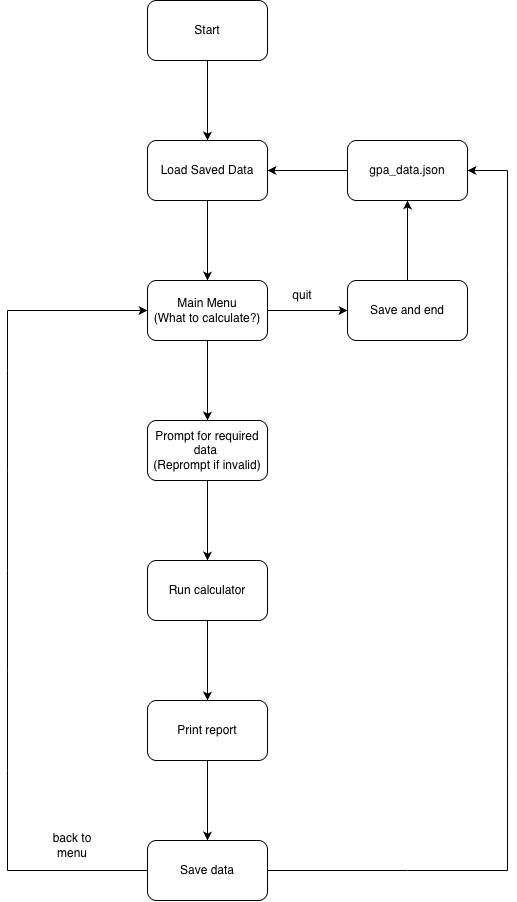

The diagram above was exported from draw.io. Its source (the exported page's mxGraphModel, read from the mxfile embedded in the PNG):
<mxGraphModel dx="2008" dy="1131" grid="1" gridSize="10" guides="1" tooltips="1" connect="1" arrows="1" fold="1" page="1" pageScale="1" pageWidth="850" pageHeight="1100" math="0" shadow="0">
  <root>
    <mxCell id="0" />
    <mxCell id="1" parent="0" />
    <mxCell id="KQWuafB4DZpT58TMkVG1-3" edge="1" parent="1" source="KQWuafB4DZpT58TMkVG1-1" style="edgeStyle=orthogonalEdgeStyle;rounded=0;orthogonalLoop=1;jettySize=auto;html=1;defaultLabelBackgroundColor=page;" target="KQWuafB4DZpT58TMkVG1-2" value="">
      <mxGeometry relative="1" as="geometry" />
    </mxCell>
    <mxCell id="KQWuafB4DZpT58TMkVG1-1" parent="1" style="rounded=1;whiteSpace=wrap;html=1;roundedPerimeter=1;" value="Start" vertex="1">
      <mxGeometry height="60" width="120" x="365" y="100" as="geometry" />
    </mxCell>
    <mxCell id="KQWuafB4DZpT58TMkVG1-5" edge="1" parent="1" source="KQWuafB4DZpT58TMkVG1-2" style="edgeStyle=orthogonalEdgeStyle;rounded=0;orthogonalLoop=1;jettySize=auto;html=1;defaultLabelBackgroundColor=page;" target="KQWuafB4DZpT58TMkVG1-4" value="">
      <mxGeometry relative="1" as="geometry" />
    </mxCell>
    <mxCell id="KQWuafB4DZpT58TMkVG1-2" parent="1" style="whiteSpace=wrap;html=1;rounded=1;roundedPerimeter=1;" value="Load Saved Data" vertex="1">
      <mxGeometry height="60" width="120" x="365" y="240" as="geometry" />
    </mxCell>
    <mxCell id="KQWuafB4DZpT58TMkVG1-7" edge="1" parent="1" source="KQWuafB4DZpT58TMkVG1-4" style="edgeStyle=orthogonalEdgeStyle;rounded=0;orthogonalLoop=1;jettySize=auto;html=1;defaultLabelBackgroundColor=page;" target="KQWuafB4DZpT58TMkVG1-6" value="">
      <mxGeometry relative="1" as="geometry" />
    </mxCell>
    <mxCell id="KQWuafB4DZpT58TMkVG1-13" edge="1" parent="1" source="KQWuafB4DZpT58TMkVG1-4" style="edgeStyle=orthogonalEdgeStyle;rounded=0;orthogonalLoop=1;jettySize=auto;html=1;defaultLabelBackgroundColor=page;" target="KQWuafB4DZpT58TMkVG1-12" value="">
      <mxGeometry relative="1" as="geometry" />
    </mxCell>
    <mxCell id="KQWuafB4DZpT58TMkVG1-4" parent="1" style="whiteSpace=wrap;html=1;rounded=1;roundedPerimeter=1;" value="Main Menu&lt;div&gt;(What to calculate?)&lt;/div&gt;" vertex="1">
      <mxGeometry height="60" width="120" x="365" y="380" as="geometry" />
    </mxCell>
    <mxCell id="KQWuafB4DZpT58TMkVG1-10" edge="1" parent="1" source="KQWuafB4DZpT58TMkVG1-6" style="edgeStyle=orthogonalEdgeStyle;rounded=0;orthogonalLoop=1;jettySize=auto;html=1;defaultLabelBackgroundColor=page;" target="KQWuafB4DZpT58TMkVG1-9" value="">
      <mxGeometry relative="1" as="geometry" />
    </mxCell>
    <mxCell id="KQWuafB4DZpT58TMkVG1-6" parent="1" style="whiteSpace=wrap;html=1;rounded=1;roundedPerimeter=1;" value="Save and end" vertex="1">
      <mxGeometry height="60" width="120" x="565" y="380" as="geometry" />
    </mxCell>
    <mxCell id="KQWuafB4DZpT58TMkVG1-8" parent="1" style="text;html=1;whiteSpace=wrap;strokeColor=none;fillColor=none;align=center;verticalAlign=middle;rounded=0;" value="quit" vertex="1">
      <mxGeometry height="30" width="60" x="490" y="380" as="geometry" />
    </mxCell>
    <mxCell id="KQWuafB4DZpT58TMkVG1-11" edge="1" parent="1" source="KQWuafB4DZpT58TMkVG1-9" style="edgeStyle=orthogonalEdgeStyle;rounded=0;orthogonalLoop=1;jettySize=auto;html=1;defaultLabelBackgroundColor=page;" target="KQWuafB4DZpT58TMkVG1-2" value="">
      <mxGeometry relative="1" as="geometry" />
    </mxCell>
    <mxCell id="KQWuafB4DZpT58TMkVG1-9" parent="1" style="whiteSpace=wrap;html=1;rounded=1;roundedPerimeter=1;" value="gpa_data.json" vertex="1">
      <mxGeometry height="60" width="120" x="565" y="240" as="geometry" />
    </mxCell>
    <mxCell id="KQWuafB4DZpT58TMkVG1-15" edge="1" parent="1" source="KQWuafB4DZpT58TMkVG1-12" style="edgeStyle=orthogonalEdgeStyle;rounded=0;orthogonalLoop=1;jettySize=auto;html=1;defaultLabelBackgroundColor=page;" target="KQWuafB4DZpT58TMkVG1-14" value="">
      <mxGeometry relative="1" as="geometry" />
    </mxCell>
    <mxCell id="KQWuafB4DZpT58TMkVG1-12" parent="1" style="whiteSpace=wrap;html=1;rounded=1;roundedPerimeter=1;" value="Prompt for required data&amp;nbsp;&lt;div&gt;(Reprompt if invalid)&lt;/div&gt;" vertex="1">
      <mxGeometry height="60" width="120" x="365" y="520" as="geometry" />
    </mxCell>
    <mxCell id="KQWuafB4DZpT58TMkVG1-17" edge="1" parent="1" source="KQWuafB4DZpT58TMkVG1-14" style="edgeStyle=orthogonalEdgeStyle;rounded=0;orthogonalLoop=1;jettySize=auto;html=1;defaultLabelBackgroundColor=page;" target="KQWuafB4DZpT58TMkVG1-16" value="">
      <mxGeometry relative="1" as="geometry" />
    </mxCell>
    <mxCell id="KQWuafB4DZpT58TMkVG1-14" parent="1" style="whiteSpace=wrap;html=1;rounded=1;roundedPerimeter=1;" value="Run calculator" vertex="1">
      <mxGeometry height="60" width="120" x="365" y="660" as="geometry" />
    </mxCell>
    <mxCell id="KQWuafB4DZpT58TMkVG1-19" edge="1" parent="1" source="KQWuafB4DZpT58TMkVG1-16" style="edgeStyle=orthogonalEdgeStyle;rounded=0;orthogonalLoop=1;jettySize=auto;html=1;defaultLabelBackgroundColor=page;" target="KQWuafB4DZpT58TMkVG1-18" value="">
      <mxGeometry relative="1" as="geometry" />
    </mxCell>
    <mxCell id="KQWuafB4DZpT58TMkVG1-16" parent="1" style="whiteSpace=wrap;html=1;rounded=1;roundedPerimeter=1;" value="Print report" vertex="1">
      <mxGeometry height="60" width="120" x="365" y="800" as="geometry" />
    </mxCell>
    <mxCell id="KQWuafB4DZpT58TMkVG1-33" edge="1" parent="1" source="KQWuafB4DZpT58TMkVG1-18" style="edgeStyle=orthogonalEdgeStyle;rounded=0;orthogonalLoop=1;jettySize=auto;html=1;defaultLabelBackgroundColor=page;endArrow=none;endFill=0;" value="">
      <mxGeometry relative="1" as="geometry">
        <mxPoint x="225" y="970" as="targetPoint" />
      </mxGeometry>
    </mxCell>
    <mxCell id="KQWuafB4DZpT58TMkVG1-50" edge="1" parent="1" source="KQWuafB4DZpT58TMkVG1-18" style="edgeStyle=orthogonalEdgeStyle;rounded=0;orthogonalLoop=1;jettySize=auto;html=1;defaultLabelBackgroundColor=page;endArrow=none;endFill=0;" value="">
      <mxGeometry relative="1" as="geometry">
        <mxPoint x="625" y="970" as="targetPoint" />
      </mxGeometry>
    </mxCell>
    <mxCell id="KQWuafB4DZpT58TMkVG1-18" parent="1" style="whiteSpace=wrap;html=1;rounded=1;roundedPerimeter=1;" value="Save data" vertex="1">
      <mxGeometry height="60" width="120" x="365" y="940" as="geometry" />
    </mxCell>
    <mxCell id="KQWuafB4DZpT58TMkVG1-35" edge="1" parent="1" style="edgeStyle=orthogonalEdgeStyle;rounded=0;orthogonalLoop=1;jettySize=auto;html=1;defaultLabelBackgroundColor=page;endArrow=none;endFill=0;" value="">
      <mxGeometry relative="1" as="geometry">
        <mxPoint x="225" y="970" as="sourcePoint" />
        <mxPoint x="225" y="870" as="targetPoint" />
      </mxGeometry>
    </mxCell>
    <mxCell id="KQWuafB4DZpT58TMkVG1-37" edge="1" parent="1" style="edgeStyle=orthogonalEdgeStyle;rounded=0;orthogonalLoop=1;jettySize=auto;html=1;defaultLabelBackgroundColor=page;endArrow=none;endFill=0;" value="">
      <mxGeometry relative="1" as="geometry">
        <mxPoint x="225" y="870" as="sourcePoint" />
        <mxPoint x="225" y="770" as="targetPoint" />
      </mxGeometry>
    </mxCell>
    <mxCell id="KQWuafB4DZpT58TMkVG1-39" edge="1" parent="1" style="edgeStyle=orthogonalEdgeStyle;rounded=0;orthogonalLoop=1;jettySize=auto;html=1;defaultLabelBackgroundColor=page;endArrow=none;endFill=0;" value="">
      <mxGeometry relative="1" as="geometry">
        <mxPoint x="225" y="770" as="sourcePoint" />
        <mxPoint x="225" y="670" as="targetPoint" />
      </mxGeometry>
    </mxCell>
    <mxCell id="KQWuafB4DZpT58TMkVG1-41" edge="1" parent="1" style="edgeStyle=orthogonalEdgeStyle;rounded=0;orthogonalLoop=1;jettySize=auto;html=1;defaultLabelBackgroundColor=page;endArrow=none;endFill=0;" value="">
      <mxGeometry relative="1" as="geometry">
        <mxPoint x="225" y="670" as="sourcePoint" />
        <mxPoint x="225" y="570" as="targetPoint" />
      </mxGeometry>
    </mxCell>
    <mxCell id="KQWuafB4DZpT58TMkVG1-43" edge="1" parent="1" style="edgeStyle=orthogonalEdgeStyle;rounded=0;orthogonalLoop=1;jettySize=auto;html=1;defaultLabelBackgroundColor=page;endArrow=none;endFill=0;" value="">
      <mxGeometry relative="1" as="geometry">
        <mxPoint x="225" y="570" as="sourcePoint" />
        <mxPoint x="225" y="470" as="targetPoint" />
      </mxGeometry>
    </mxCell>
    <mxCell id="KQWuafB4DZpT58TMkVG1-45" edge="1" parent="1" style="edgeStyle=orthogonalEdgeStyle;rounded=0;orthogonalLoop=1;jettySize=auto;html=1;defaultLabelBackgroundColor=page;endArrow=none;endFill=0;" value="">
      <mxGeometry relative="1" as="geometry">
        <mxPoint x="225" y="470" as="sourcePoint" />
        <mxPoint x="225" y="410" as="targetPoint" />
      </mxGeometry>
    </mxCell>
    <mxCell id="KQWuafB4DZpT58TMkVG1-47" edge="1" parent="1" style="edgeStyle=orthogonalEdgeStyle;rounded=0;orthogonalLoop=1;jettySize=auto;html=1;defaultLabelBackgroundColor=page;entryX=0;entryY=0.5;entryDx=0;entryDy=0;" target="KQWuafB4DZpT58TMkVG1-4" value="">
      <mxGeometry relative="1" x="-0.3143" as="geometry">
        <Array as="points">
          <mxPoint x="225" y="410" />
        </Array>
        <mxPoint x="225" y="410" as="sourcePoint" />
        <mxPoint x="360" y="410" as="targetPoint" />
      </mxGeometry>
    </mxCell>
    <mxCell id="KQWuafB4DZpT58TMkVG1-48" parent="1" style="text;html=1;whiteSpace=wrap;strokeColor=none;fillColor=none;align=center;verticalAlign=middle;rounded=0;" value="back to menu" vertex="1">
      <mxGeometry height="30" width="60" x="260" y="930" as="geometry" />
    </mxCell>
    <mxCell id="KQWuafB4DZpT58TMkVG1-52" edge="1" parent="1" style="edgeStyle=orthogonalEdgeStyle;rounded=0;orthogonalLoop=1;jettySize=auto;html=1;defaultLabelBackgroundColor=page;endArrow=none;endFill=0;" value="">
      <mxGeometry relative="1" as="geometry">
        <mxPoint x="625" y="970" as="sourcePoint" />
        <mxPoint x="725" y="970" as="targetPoint" />
      </mxGeometry>
    </mxCell>
    <mxCell id="KQWuafB4DZpT58TMkVG1-54" edge="1" parent="1" style="edgeStyle=orthogonalEdgeStyle;rounded=0;orthogonalLoop=1;jettySize=auto;html=1;defaultLabelBackgroundColor=page;endArrow=none;endFill=0;" value="">
      <mxGeometry relative="1" as="geometry">
        <mxPoint x="725" y="970" as="sourcePoint" />
        <mxPoint x="725" y="870" as="targetPoint" />
      </mxGeometry>
    </mxCell>
    <mxCell id="KQWuafB4DZpT58TMkVG1-56" edge="1" parent="1" style="edgeStyle=orthogonalEdgeStyle;rounded=0;orthogonalLoop=1;jettySize=auto;html=1;defaultLabelBackgroundColor=page;endArrow=none;endFill=0;" value="">
      <mxGeometry relative="1" as="geometry">
        <mxPoint x="725" y="870" as="sourcePoint" />
        <mxPoint x="725" y="770" as="targetPoint" />
      </mxGeometry>
    </mxCell>
    <mxCell id="KQWuafB4DZpT58TMkVG1-58" edge="1" parent="1" style="edgeStyle=orthogonalEdgeStyle;rounded=0;orthogonalLoop=1;jettySize=auto;html=1;defaultLabelBackgroundColor=page;endArrow=none;endFill=0;" value="">
      <mxGeometry relative="1" as="geometry">
        <mxPoint x="725" y="770" as="sourcePoint" />
        <mxPoint x="725" y="670" as="targetPoint" />
      </mxGeometry>
    </mxCell>
    <mxCell id="KQWuafB4DZpT58TMkVG1-60" edge="1" parent="1" style="edgeStyle=orthogonalEdgeStyle;rounded=0;orthogonalLoop=1;jettySize=auto;html=1;defaultLabelBackgroundColor=page;endArrow=none;endFill=0;" value="">
      <mxGeometry relative="1" as="geometry">
        <mxPoint x="725" y="670" as="sourcePoint" />
        <mxPoint x="725" y="570" as="targetPoint" />
      </mxGeometry>
    </mxCell>
    <mxCell id="KQWuafB4DZpT58TMkVG1-62" edge="1" parent="1" style="edgeStyle=orthogonalEdgeStyle;rounded=0;orthogonalLoop=1;jettySize=auto;html=1;defaultLabelBackgroundColor=page;endArrow=none;endFill=0;" value="">
      <mxGeometry relative="1" as="geometry">
        <mxPoint x="725" y="570" as="sourcePoint" />
        <mxPoint x="725" y="470" as="targetPoint" />
      </mxGeometry>
    </mxCell>
    <mxCell id="KQWuafB4DZpT58TMkVG1-64" edge="1" parent="1" style="edgeStyle=orthogonalEdgeStyle;rounded=0;orthogonalLoop=1;jettySize=auto;html=1;defaultLabelBackgroundColor=page;endArrow=none;endFill=0;" value="">
      <mxGeometry relative="1" as="geometry">
        <mxPoint x="725" y="470" as="sourcePoint" />
        <mxPoint x="725" y="370.0000000000001" as="targetPoint" />
      </mxGeometry>
    </mxCell>
    <mxCell id="KQWuafB4DZpT58TMkVG1-66" edge="1" parent="1" style="edgeStyle=orthogonalEdgeStyle;rounded=0;orthogonalLoop=1;jettySize=auto;html=1;defaultLabelBackgroundColor=page;endArrow=none;endFill=0;" value="">
      <mxGeometry relative="1" as="geometry">
        <mxPoint x="725" y="370.0000000000001" as="sourcePoint" />
        <mxPoint x="725" y="270.0000000000001" as="targetPoint" />
      </mxGeometry>
    </mxCell>
    <mxCell id="KQWuafB4DZpT58TMkVG1-67" edge="1" parent="1" style="edgeStyle=orthogonalEdgeStyle;rounded=0;orthogonalLoop=1;jettySize=auto;html=1;defaultLabelBackgroundColor=page;" target="KQWuafB4DZpT58TMkVG1-9" value="">
      <mxGeometry relative="1" as="geometry">
        <mxPoint x="725" y="270.0000000000001" as="sourcePoint" />
      </mxGeometry>
    </mxCell>
  </root>
</mxGraphModel>